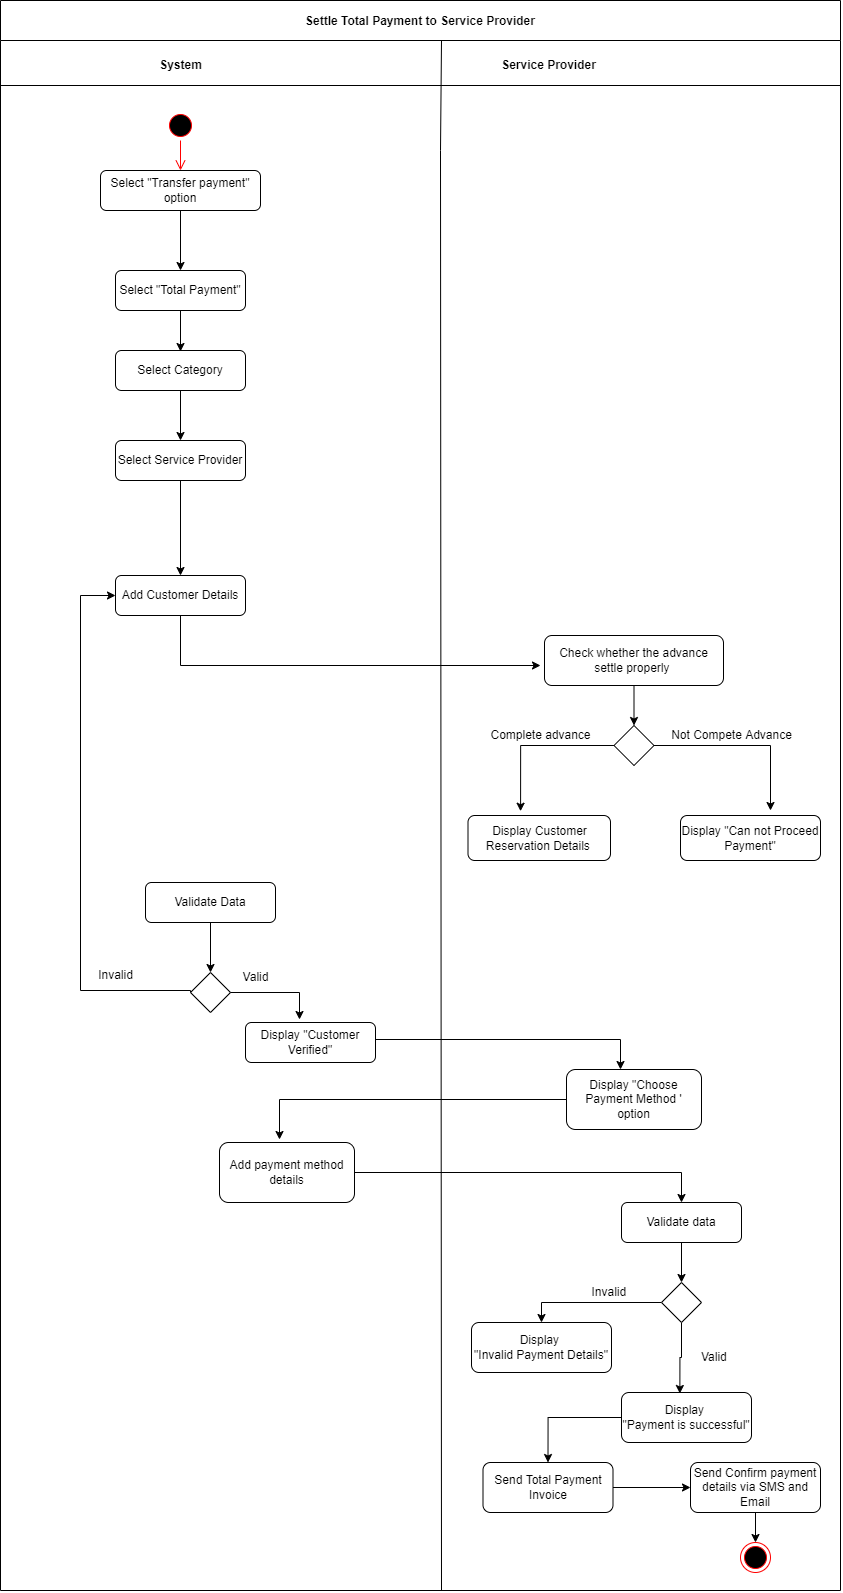

The diagram above was exported from draw.io. Its source (the exported page's mxGraphModel, read from the mxfile embedded in the PNG):
<mxGraphModel dx="862" dy="227" grid="1" gridSize="10" guides="1" tooltips="1" connect="1" arrows="1" fold="1" page="1" pageScale="1" pageWidth="1169" pageHeight="826" background="none" math="0" shadow="0">
  <root>
    <mxCell id="0" />
    <mxCell id="1" parent="0" />
    <mxCell id="rD9oR3zr9KivMXhJSGUw-260" value="Settle Total Payment to Service Provider" style="swimlane;startSize=40;" vertex="1" parent="1">
      <mxGeometry x="1180" y="840" width="840" height="1590" as="geometry" />
    </mxCell>
    <mxCell id="rD9oR3zr9KivMXhJSGUw-261" value="System" style="text;html=1;align=center;verticalAlign=middle;resizable=0;points=[];autosize=1;strokeColor=none;fillColor=none;fontStyle=1" vertex="1" parent="rD9oR3zr9KivMXhJSGUw-260">
      <mxGeometry x="145" y="50" width="70" height="30" as="geometry" />
    </mxCell>
    <mxCell id="rD9oR3zr9KivMXhJSGUw-262" value="Select &quot;Transfer payment&quot; option" style="rounded=1;whiteSpace=wrap;html=1;" vertex="1" parent="rD9oR3zr9KivMXhJSGUw-260">
      <mxGeometry x="100" y="170" width="160" height="40" as="geometry" />
    </mxCell>
    <mxCell id="rD9oR3zr9KivMXhJSGUw-263" value="" style="ellipse;html=1;shape=startState;fillColor=#000000;strokeColor=#ff0000;" vertex="1" parent="rD9oR3zr9KivMXhJSGUw-260">
      <mxGeometry x="165" y="110" width="30" height="30" as="geometry" />
    </mxCell>
    <mxCell id="rD9oR3zr9KivMXhJSGUw-264" value="" style="edgeStyle=orthogonalEdgeStyle;html=1;verticalAlign=bottom;endArrow=open;endSize=8;strokeColor=#ff0000;rounded=0;entryX=0.5;entryY=0;entryDx=0;entryDy=0;" edge="1" parent="rD9oR3zr9KivMXhJSGUw-260" source="rD9oR3zr9KivMXhJSGUw-263" target="rD9oR3zr9KivMXhJSGUw-262">
      <mxGeometry relative="1" as="geometry">
        <mxPoint x="180" y="200" as="targetPoint" />
      </mxGeometry>
    </mxCell>
    <mxCell id="rD9oR3zr9KivMXhJSGUw-265" value="Select &quot;Total Payment&quot;" style="rounded=1;whiteSpace=wrap;html=1;" vertex="1" parent="rD9oR3zr9KivMXhJSGUw-260">
      <mxGeometry x="115" y="270" width="130" height="40" as="geometry" />
    </mxCell>
    <mxCell id="rD9oR3zr9KivMXhJSGUw-266" style="edgeStyle=orthogonalEdgeStyle;rounded=0;orthogonalLoop=1;jettySize=auto;html=1;" edge="1" parent="rD9oR3zr9KivMXhJSGUw-260" source="rD9oR3zr9KivMXhJSGUw-262" target="rD9oR3zr9KivMXhJSGUw-265">
      <mxGeometry relative="1" as="geometry">
        <mxPoint x="180" y="240" as="targetPoint" />
      </mxGeometry>
    </mxCell>
    <mxCell id="rD9oR3zr9KivMXhJSGUw-267" value="Display Customer Reservation Details&amp;nbsp;" style="rounded=1;whiteSpace=wrap;html=1;" vertex="1" parent="rD9oR3zr9KivMXhJSGUw-260">
      <mxGeometry x="467.5" y="815" width="142.5" height="45" as="geometry" />
    </mxCell>
    <mxCell id="rD9oR3zr9KivMXhJSGUw-268" value="Display &quot;Choose Payment Method '&lt;br&gt;option" style="rounded=1;whiteSpace=wrap;html=1;" vertex="1" parent="rD9oR3zr9KivMXhJSGUw-260">
      <mxGeometry x="566" y="1069" width="135" height="60" as="geometry" />
    </mxCell>
    <mxCell id="rD9oR3zr9KivMXhJSGUw-269" style="edgeStyle=orthogonalEdgeStyle;rounded=0;orthogonalLoop=1;jettySize=auto;html=1;entryX=0.5;entryY=0;entryDx=0;entryDy=0;" edge="1" parent="rD9oR3zr9KivMXhJSGUw-260" source="rD9oR3zr9KivMXhJSGUw-270" target="rD9oR3zr9KivMXhJSGUw-273">
      <mxGeometry relative="1" as="geometry" />
    </mxCell>
    <mxCell id="rD9oR3zr9KivMXhJSGUw-270" value="Validate data" style="rounded=1;whiteSpace=wrap;html=1;" vertex="1" parent="rD9oR3zr9KivMXhJSGUw-260">
      <mxGeometry x="621" y="1202" width="120" height="40" as="geometry" />
    </mxCell>
    <mxCell id="rD9oR3zr9KivMXhJSGUw-271" style="edgeStyle=orthogonalEdgeStyle;rounded=0;orthogonalLoop=1;jettySize=auto;html=1;entryX=0.449;entryY=0.02;entryDx=0;entryDy=0;entryPerimeter=0;" edge="1" parent="rD9oR3zr9KivMXhJSGUw-260" source="rD9oR3zr9KivMXhJSGUw-273" target="rD9oR3zr9KivMXhJSGUw-276">
      <mxGeometry relative="1" as="geometry" />
    </mxCell>
    <mxCell id="rD9oR3zr9KivMXhJSGUw-272" style="edgeStyle=orthogonalEdgeStyle;rounded=0;orthogonalLoop=1;jettySize=auto;html=1;entryX=0.5;entryY=0;entryDx=0;entryDy=0;" edge="1" parent="rD9oR3zr9KivMXhJSGUw-260" source="rD9oR3zr9KivMXhJSGUw-273" target="rD9oR3zr9KivMXhJSGUw-274">
      <mxGeometry relative="1" as="geometry" />
    </mxCell>
    <mxCell id="rD9oR3zr9KivMXhJSGUw-273" value="" style="rhombus;whiteSpace=wrap;html=1;" vertex="1" parent="rD9oR3zr9KivMXhJSGUw-260">
      <mxGeometry x="661" y="1282" width="40" height="40" as="geometry" />
    </mxCell>
    <mxCell id="rD9oR3zr9KivMXhJSGUw-274" value="Display &lt;br&gt;&quot;Invalid Payment Details&quot;" style="rounded=1;whiteSpace=wrap;html=1;" vertex="1" parent="rD9oR3zr9KivMXhJSGUw-260">
      <mxGeometry x="471" y="1322" width="140" height="50" as="geometry" />
    </mxCell>
    <mxCell id="rD9oR3zr9KivMXhJSGUw-275" style="edgeStyle=orthogonalEdgeStyle;rounded=0;orthogonalLoop=1;jettySize=auto;html=1;entryX=0;entryY=0.5;entryDx=0;entryDy=0;exitX=1;exitY=0.5;exitDx=0;exitDy=0;" edge="1" parent="rD9oR3zr9KivMXhJSGUw-260" source="rD9oR3zr9KivMXhJSGUw-284" target="rD9oR3zr9KivMXhJSGUw-282">
      <mxGeometry relative="1" as="geometry" />
    </mxCell>
    <mxCell id="rD9oR3zr9KivMXhJSGUw-276" value="Display &lt;br&gt;&quot;Payment is successful&quot;" style="rounded=1;whiteSpace=wrap;html=1;" vertex="1" parent="rD9oR3zr9KivMXhJSGUw-260">
      <mxGeometry x="621" y="1392" width="130" height="50" as="geometry" />
    </mxCell>
    <mxCell id="rD9oR3zr9KivMXhJSGUw-277" value="" style="ellipse;html=1;shape=endState;fillColor=#000000;strokeColor=#ff0000;" vertex="1" parent="rD9oR3zr9KivMXhJSGUw-260">
      <mxGeometry x="740" y="1542" width="30" height="30" as="geometry" />
    </mxCell>
    <mxCell id="rD9oR3zr9KivMXhJSGUw-278" value="" style="endArrow=none;html=1;rounded=0;" edge="1" parent="rD9oR3zr9KivMXhJSGUw-260">
      <mxGeometry width="50" height="50" relative="1" as="geometry">
        <mxPoint y="85" as="sourcePoint" />
        <mxPoint x="840" y="85" as="targetPoint" />
      </mxGeometry>
    </mxCell>
    <mxCell id="rD9oR3zr9KivMXhJSGUw-279" value="Valid&amp;nbsp;" style="text;html=1;align=center;verticalAlign=middle;resizable=0;points=[];autosize=1;strokeColor=none;fillColor=none;" vertex="1" parent="rD9oR3zr9KivMXhJSGUw-260">
      <mxGeometry x="690" y="1342" width="50" height="30" as="geometry" />
    </mxCell>
    <mxCell id="rD9oR3zr9KivMXhJSGUw-280" value="Service Provider" style="text;html=1;align=center;verticalAlign=middle;resizable=0;points=[];autosize=1;strokeColor=none;fillColor=none;fontStyle=1" vertex="1" parent="rD9oR3zr9KivMXhJSGUw-260">
      <mxGeometry x="487.5" y="50" width="120" height="30" as="geometry" />
    </mxCell>
    <mxCell id="rD9oR3zr9KivMXhJSGUw-281" style="edgeStyle=orthogonalEdgeStyle;rounded=0;orthogonalLoop=1;jettySize=auto;html=1;entryX=0.5;entryY=0;entryDx=0;entryDy=0;" edge="1" parent="rD9oR3zr9KivMXhJSGUw-260" source="rD9oR3zr9KivMXhJSGUw-282" target="rD9oR3zr9KivMXhJSGUw-277">
      <mxGeometry relative="1" as="geometry" />
    </mxCell>
    <mxCell id="rD9oR3zr9KivMXhJSGUw-282" value="Send Confirm payment details via SMS and Email" style="rounded=1;whiteSpace=wrap;html=1;" vertex="1" parent="rD9oR3zr9KivMXhJSGUw-260">
      <mxGeometry x="690" y="1462" width="130" height="50" as="geometry" />
    </mxCell>
    <mxCell id="rD9oR3zr9KivMXhJSGUw-283" value="Invalid&amp;nbsp;" style="text;html=1;align=center;verticalAlign=middle;resizable=0;points=[];autosize=1;strokeColor=none;fillColor=none;" vertex="1" parent="rD9oR3zr9KivMXhJSGUw-260">
      <mxGeometry x="580" y="1277" width="60" height="30" as="geometry" />
    </mxCell>
    <mxCell id="rD9oR3zr9KivMXhJSGUw-284" value="Send Total Payment Invoice" style="rounded=1;whiteSpace=wrap;html=1;" vertex="1" parent="rD9oR3zr9KivMXhJSGUw-260">
      <mxGeometry x="482.5" y="1462" width="130" height="50" as="geometry" />
    </mxCell>
    <mxCell id="rD9oR3zr9KivMXhJSGUw-285" style="edgeStyle=orthogonalEdgeStyle;rounded=0;orthogonalLoop=1;jettySize=auto;html=1;entryX=0.5;entryY=0;entryDx=0;entryDy=0;" edge="1" parent="rD9oR3zr9KivMXhJSGUw-260" source="rD9oR3zr9KivMXhJSGUw-276" target="rD9oR3zr9KivMXhJSGUw-284">
      <mxGeometry relative="1" as="geometry">
        <mxPoint x="550" y="1442" as="targetPoint" />
      </mxGeometry>
    </mxCell>
    <mxCell id="rD9oR3zr9KivMXhJSGUw-286" style="edgeStyle=orthogonalEdgeStyle;rounded=0;orthogonalLoop=1;jettySize=auto;html=1;entryX=0;entryY=0.5;entryDx=0;entryDy=0;exitX=0;exitY=0.5;exitDx=0;exitDy=0;" edge="1" parent="rD9oR3zr9KivMXhJSGUw-260" source="rD9oR3zr9KivMXhJSGUw-287" target="rD9oR3zr9KivMXhJSGUw-296">
      <mxGeometry relative="1" as="geometry">
        <mxPoint x="189" y="929" as="sourcePoint" />
        <Array as="points">
          <mxPoint x="190" y="990" />
          <mxPoint x="80" y="990" />
          <mxPoint x="80" y="595" />
        </Array>
        <mxPoint x="115" y="728" as="targetPoint" />
      </mxGeometry>
    </mxCell>
    <mxCell id="rD9oR3zr9KivMXhJSGUw-287" value="" style="rhombus;whiteSpace=wrap;html=1;" vertex="1" parent="rD9oR3zr9KivMXhJSGUw-260">
      <mxGeometry x="190" y="972" width="40" height="40" as="geometry" />
    </mxCell>
    <mxCell id="rD9oR3zr9KivMXhJSGUw-288" style="edgeStyle=orthogonalEdgeStyle;rounded=0;orthogonalLoop=1;jettySize=auto;html=1;entryX=0.5;entryY=0;entryDx=0;entryDy=0;" edge="1" parent="rD9oR3zr9KivMXhJSGUw-260" source="rD9oR3zr9KivMXhJSGUw-289" target="rD9oR3zr9KivMXhJSGUw-287">
      <mxGeometry relative="1" as="geometry" />
    </mxCell>
    <mxCell id="rD9oR3zr9KivMXhJSGUw-289" value="Validate Data" style="rounded=1;whiteSpace=wrap;html=1;" vertex="1" parent="rD9oR3zr9KivMXhJSGUw-260">
      <mxGeometry x="145" y="882" width="130" height="40" as="geometry" />
    </mxCell>
    <mxCell id="rD9oR3zr9KivMXhJSGUw-290" style="edgeStyle=orthogonalEdgeStyle;rounded=0;orthogonalLoop=1;jettySize=auto;html=1;entryX=0.4;entryY=0;entryDx=0;entryDy=0;entryPerimeter=0;" edge="1" parent="rD9oR3zr9KivMXhJSGUw-260" source="rD9oR3zr9KivMXhJSGUw-291" target="rD9oR3zr9KivMXhJSGUw-268">
      <mxGeometry relative="1" as="geometry">
        <mxPoint x="620" y="1042" as="targetPoint" />
        <Array as="points">
          <mxPoint x="620" y="1039" />
        </Array>
      </mxGeometry>
    </mxCell>
    <mxCell id="rD9oR3zr9KivMXhJSGUw-291" value="Display &quot;Customer Verified&quot;" style="rounded=1;whiteSpace=wrap;html=1;" vertex="1" parent="rD9oR3zr9KivMXhJSGUw-260">
      <mxGeometry x="245" y="1022" width="130" height="40" as="geometry" />
    </mxCell>
    <mxCell id="rD9oR3zr9KivMXhJSGUw-292" value="Valid" style="text;html=1;align=center;verticalAlign=middle;resizable=0;points=[];autosize=1;strokeColor=none;fillColor=none;" vertex="1" parent="rD9oR3zr9KivMXhJSGUw-260">
      <mxGeometry x="230" y="962" width="50" height="30" as="geometry" />
    </mxCell>
    <mxCell id="rD9oR3zr9KivMXhJSGUw-293" value="Invalid" style="text;html=1;align=center;verticalAlign=middle;resizable=0;points=[];autosize=1;strokeColor=none;fillColor=none;" vertex="1" parent="rD9oR3zr9KivMXhJSGUw-260">
      <mxGeometry x="85" y="960" width="60" height="30" as="geometry" />
    </mxCell>
    <mxCell id="rD9oR3zr9KivMXhJSGUw-294" style="edgeStyle=orthogonalEdgeStyle;rounded=0;orthogonalLoop=1;jettySize=auto;html=1;entryX=0.5;entryY=0;entryDx=0;entryDy=0;" edge="1" parent="rD9oR3zr9KivMXhJSGUw-260" source="rD9oR3zr9KivMXhJSGUw-295" target="rD9oR3zr9KivMXhJSGUw-270">
      <mxGeometry relative="1" as="geometry" />
    </mxCell>
    <mxCell id="rD9oR3zr9KivMXhJSGUw-295" value="Add payment method details" style="rounded=1;whiteSpace=wrap;html=1;" vertex="1" parent="rD9oR3zr9KivMXhJSGUw-260">
      <mxGeometry x="219" y="1142" width="135" height="60" as="geometry" />
    </mxCell>
    <mxCell id="rD9oR3zr9KivMXhJSGUw-296" value="Add Customer Details" style="rounded=1;whiteSpace=wrap;html=1;" vertex="1" parent="rD9oR3zr9KivMXhJSGUw-260">
      <mxGeometry x="115" y="575" width="130" height="40" as="geometry" />
    </mxCell>
    <mxCell id="rD9oR3zr9KivMXhJSGUw-297" style="edgeStyle=orthogonalEdgeStyle;rounded=0;orthogonalLoop=1;jettySize=auto;html=1;entryX=0.369;entryY=-0.095;entryDx=0;entryDy=0;entryPerimeter=0;" edge="1" parent="rD9oR3zr9KivMXhJSGUw-260" source="rD9oR3zr9KivMXhJSGUw-298" target="rD9oR3zr9KivMXhJSGUw-267">
      <mxGeometry relative="1" as="geometry" />
    </mxCell>
    <mxCell id="rD9oR3zr9KivMXhJSGUw-298" value="" style="rhombus;whiteSpace=wrap;html=1;" vertex="1" parent="rD9oR3zr9KivMXhJSGUw-260">
      <mxGeometry x="613.5" y="725" width="40" height="40" as="geometry" />
    </mxCell>
    <mxCell id="rD9oR3zr9KivMXhJSGUw-299" style="edgeStyle=orthogonalEdgeStyle;rounded=0;orthogonalLoop=1;jettySize=auto;html=1;" edge="1" parent="rD9oR3zr9KivMXhJSGUw-260" source="rD9oR3zr9KivMXhJSGUw-300" target="rD9oR3zr9KivMXhJSGUw-298">
      <mxGeometry relative="1" as="geometry" />
    </mxCell>
    <mxCell id="rD9oR3zr9KivMXhJSGUw-300" value="Check whether the advance settle properly&amp;nbsp;" style="rounded=1;whiteSpace=wrap;html=1;" vertex="1" parent="rD9oR3zr9KivMXhJSGUw-260">
      <mxGeometry x="544" y="635" width="179" height="50" as="geometry" />
    </mxCell>
    <mxCell id="rD9oR3zr9KivMXhJSGUw-301" value="Display &quot;Can not Proceed Payment&quot;" style="rounded=1;whiteSpace=wrap;html=1;" vertex="1" parent="rD9oR3zr9KivMXhJSGUw-260">
      <mxGeometry x="680" y="815" width="140" height="45" as="geometry" />
    </mxCell>
    <mxCell id="rD9oR3zr9KivMXhJSGUw-302" value="Select Category" style="rounded=1;whiteSpace=wrap;html=1;" vertex="1" parent="rD9oR3zr9KivMXhJSGUw-260">
      <mxGeometry x="115" y="350" width="130" height="40" as="geometry" />
    </mxCell>
    <mxCell id="rD9oR3zr9KivMXhJSGUw-303" style="edgeStyle=orthogonalEdgeStyle;rounded=0;orthogonalLoop=1;jettySize=auto;html=1;entryX=0.5;entryY=0;entryDx=0;entryDy=0;" edge="1" parent="rD9oR3zr9KivMXhJSGUw-260" source="rD9oR3zr9KivMXhJSGUw-304" target="rD9oR3zr9KivMXhJSGUw-296">
      <mxGeometry relative="1" as="geometry" />
    </mxCell>
    <mxCell id="rD9oR3zr9KivMXhJSGUw-304" value="Select Service Provider" style="rounded=1;whiteSpace=wrap;html=1;" vertex="1" parent="rD9oR3zr9KivMXhJSGUw-260">
      <mxGeometry x="115" y="440" width="130" height="40" as="geometry" />
    </mxCell>
    <mxCell id="rD9oR3zr9KivMXhJSGUw-305" style="edgeStyle=orthogonalEdgeStyle;rounded=0;orthogonalLoop=1;jettySize=auto;html=1;" edge="1" parent="rD9oR3zr9KivMXhJSGUw-260" source="rD9oR3zr9KivMXhJSGUw-298">
      <mxGeometry relative="1" as="geometry">
        <mxPoint x="770" y="810" as="targetPoint" />
      </mxGeometry>
    </mxCell>
    <mxCell id="rD9oR3zr9KivMXhJSGUw-306" value="Not Compete Advance" style="text;html=1;align=center;verticalAlign=middle;resizable=0;points=[];autosize=1;strokeColor=none;fillColor=none;" vertex="1" parent="rD9oR3zr9KivMXhJSGUw-260">
      <mxGeometry x="661" y="720" width="140" height="30" as="geometry" />
    </mxCell>
    <mxCell id="rD9oR3zr9KivMXhJSGUw-307" value="" style="endArrow=none;html=1;rounded=0;" edge="1" parent="1">
      <mxGeometry width="50" height="50" relative="1" as="geometry">
        <mxPoint x="1621" y="2430" as="sourcePoint" />
        <mxPoint x="1621" y="880" as="targetPoint" />
        <Array as="points">
          <mxPoint x="1620" y="990" />
        </Array>
      </mxGeometry>
    </mxCell>
    <mxCell id="rD9oR3zr9KivMXhJSGUw-308" style="edgeStyle=orthogonalEdgeStyle;rounded=0;orthogonalLoop=1;jettySize=auto;html=1;" edge="1" parent="1" source="rD9oR3zr9KivMXhJSGUw-265">
      <mxGeometry relative="1" as="geometry">
        <mxPoint x="1360" y="1191" as="targetPoint" />
      </mxGeometry>
    </mxCell>
    <mxCell id="rD9oR3zr9KivMXhJSGUw-309" style="edgeStyle=orthogonalEdgeStyle;rounded=0;orthogonalLoop=1;jettySize=auto;html=1;" edge="1" parent="1" source="rD9oR3zr9KivMXhJSGUw-287">
      <mxGeometry relative="1" as="geometry">
        <mxPoint x="1479" y="1859" as="targetPoint" />
      </mxGeometry>
    </mxCell>
    <mxCell id="rD9oR3zr9KivMXhJSGUw-310" style="edgeStyle=orthogonalEdgeStyle;rounded=0;orthogonalLoop=1;jettySize=auto;html=1;" edge="1" parent="1" source="rD9oR3zr9KivMXhJSGUw-268">
      <mxGeometry relative="1" as="geometry">
        <mxPoint x="1459" y="1979" as="targetPoint" />
      </mxGeometry>
    </mxCell>
    <mxCell id="rD9oR3zr9KivMXhJSGUw-311" style="edgeStyle=orthogonalEdgeStyle;rounded=0;orthogonalLoop=1;jettySize=auto;html=1;" edge="1" parent="1" source="rD9oR3zr9KivMXhJSGUw-296">
      <mxGeometry relative="1" as="geometry">
        <mxPoint x="1720" y="1505" as="targetPoint" />
        <Array as="points">
          <mxPoint x="1360" y="1505" />
        </Array>
      </mxGeometry>
    </mxCell>
    <mxCell id="rD9oR3zr9KivMXhJSGUw-312" value="Complete advance" style="text;html=1;align=center;verticalAlign=middle;resizable=0;points=[];autosize=1;strokeColor=none;fillColor=none;" vertex="1" parent="1">
      <mxGeometry x="1660" y="1560" width="120" height="30" as="geometry" />
    </mxCell>
    <mxCell id="rD9oR3zr9KivMXhJSGUw-313" style="edgeStyle=orthogonalEdgeStyle;rounded=0;orthogonalLoop=1;jettySize=auto;html=1;" edge="1" parent="1" source="rD9oR3zr9KivMXhJSGUw-302">
      <mxGeometry relative="1" as="geometry">
        <mxPoint x="1360" y="1280" as="targetPoint" />
      </mxGeometry>
    </mxCell>
  </root>
</mxGraphModel>